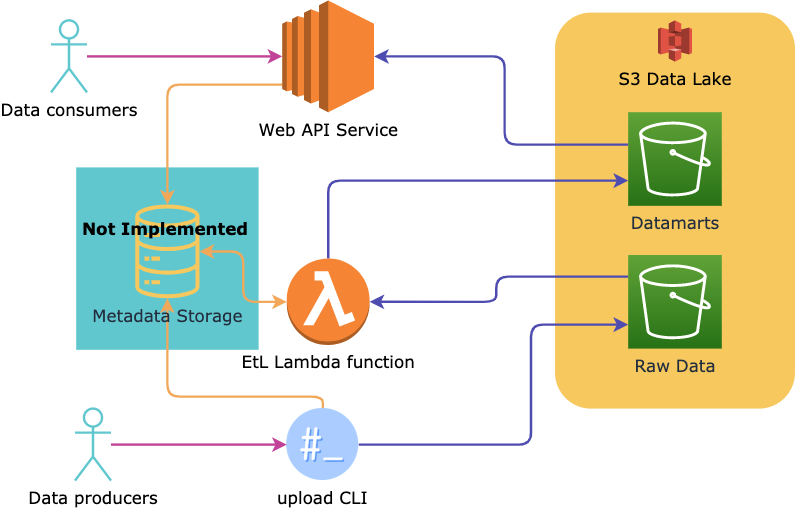

The diagram above was exported from draw.io. Its source (the exported page's mxGraphModel, read from the mxfile embedded in the PNG):
<mxGraphModel dx="1345" dy="872" grid="1" gridSize="10" guides="1" tooltips="1" connect="1" arrows="1" fold="1" page="1" pageScale="1" pageWidth="850" pageHeight="1100" math="0" shadow="0">
  <root>
    <mxCell id="0" />
    <mxCell id="1" parent="0" />
    <mxCell id="GsELcMoF9egPiYOHW6pT-28" value="" style="rounded=0;whiteSpace=wrap;html=1;strokeColor=#61C7CF;strokeWidth=2;fillColor=#61C7CF;gradientColor=none;" vertex="1" parent="1">
      <mxGeometry x="222" y="330" width="150" height="150" as="geometry" />
    </mxCell>
    <mxCell id="GsELcMoF9egPiYOHW6pT-5" value="" style="rounded=1;whiteSpace=wrap;html=1;strokeWidth=2;strokeColor=none;fillColor=#F6C85D;" vertex="1" parent="1">
      <mxGeometry x="620" y="200" width="200" height="330" as="geometry" />
    </mxCell>
    <mxCell id="GsELcMoF9egPiYOHW6pT-13" style="edgeStyle=orthogonalEdgeStyle;rounded=1;orthogonalLoop=1;jettySize=auto;html=1;strokeWidth=2;strokeColor=#4f4cb0;" edge="1" parent="1" source="GsELcMoF9egPiYOHW6pT-1" target="GsELcMoF9egPiYOHW6pT-3">
      <mxGeometry relative="1" as="geometry">
        <Array as="points">
          <mxPoint x="431" y="340" />
        </Array>
      </mxGeometry>
    </mxCell>
    <mxCell id="GsELcMoF9egPiYOHW6pT-25" style="edgeStyle=orthogonalEdgeStyle;rounded=1;orthogonalLoop=1;jettySize=auto;html=1;strokeWidth=2;startArrow=classic;startFill=1;strokeColor=#F1A85A;" edge="1" parent="1" source="GsELcMoF9egPiYOHW6pT-1" target="GsELcMoF9egPiYOHW6pT-23">
      <mxGeometry relative="1" as="geometry" />
    </mxCell>
    <mxCell id="GsELcMoF9egPiYOHW6pT-1" value="&lt;font style=&quot;font-size: 14px&quot; face=&quot;Verdana&quot;&gt;EtL Lambda function&lt;/font&gt;" style="outlineConnect=0;dashed=0;verticalLabelPosition=bottom;verticalAlign=top;align=center;html=1;shape=mxgraph.aws3.lambda_function;fillColor=#F58534;gradientColor=none;" vertex="1" parent="1">
      <mxGeometry x="396.5" y="405" width="69" height="72" as="geometry" />
    </mxCell>
    <mxCell id="GsELcMoF9egPiYOHW6pT-2" value="&lt;font style=&quot;font-size: 14px&quot; face=&quot;Verdana&quot;&gt;S3 Data Lake&lt;/font&gt;" style="outlineConnect=0;dashed=0;verticalLabelPosition=bottom;verticalAlign=top;align=center;html=1;shape=mxgraph.aws3.s3;fillColor=#E05243;gradientColor=none;" vertex="1" parent="1">
      <mxGeometry x="705.87" y="206.5" width="28.25" height="34.34" as="geometry" />
    </mxCell>
    <mxCell id="GsELcMoF9egPiYOHW6pT-16" style="edgeStyle=orthogonalEdgeStyle;rounded=1;orthogonalLoop=1;jettySize=auto;html=1;entryX=1;entryY=0.5;entryDx=0;entryDy=0;entryPerimeter=0;strokeWidth=2;strokeColor=#4F4CB0;" edge="1" parent="1" source="GsELcMoF9egPiYOHW6pT-3" target="GsELcMoF9egPiYOHW6pT-4">
      <mxGeometry relative="1" as="geometry">
        <Array as="points">
          <mxPoint x="578" y="310" />
          <mxPoint x="578" y="237" />
        </Array>
      </mxGeometry>
    </mxCell>
    <mxCell id="GsELcMoF9egPiYOHW6pT-3" value="&lt;font style=&quot;font-size: 14px&quot; face=&quot;Verdana&quot;&gt;Datamarts&lt;/font&gt;" style="outlineConnect=0;fontColor=#232F3E;gradientColor=#60A337;gradientDirection=north;fillColor=#277116;strokeColor=#ffffff;dashed=0;verticalLabelPosition=bottom;verticalAlign=top;align=center;html=1;fontSize=12;fontStyle=0;aspect=fixed;shape=mxgraph.aws4.resourceIcon;resIcon=mxgraph.aws4.s3;" vertex="1" parent="1">
      <mxGeometry x="680.99" y="283" width="78" height="78" as="geometry" />
    </mxCell>
    <mxCell id="GsELcMoF9egPiYOHW6pT-26" style="edgeStyle=orthogonalEdgeStyle;rounded=1;orthogonalLoop=1;jettySize=auto;html=1;startArrow=none;startFill=0;strokeWidth=2;strokeColor=#F1A85A;" edge="1" parent="1" source="GsELcMoF9egPiYOHW6pT-4" target="GsELcMoF9egPiYOHW6pT-23">
      <mxGeometry relative="1" as="geometry">
        <Array as="points">
          <mxPoint x="297" y="260" />
        </Array>
      </mxGeometry>
    </mxCell>
    <mxCell id="GsELcMoF9egPiYOHW6pT-4" value="&lt;font style=&quot;font-size: 14px&quot; face=&quot;Verdana&quot;&gt;Web API Service&lt;/font&gt;" style="outlineConnect=0;dashed=0;verticalLabelPosition=bottom;verticalAlign=top;align=center;html=1;shape=mxgraph.aws3.ec2;fillColor=#F58534;gradientColor=none;" vertex="1" parent="1">
      <mxGeometry x="392.75" y="190" width="76.5" height="93" as="geometry" />
    </mxCell>
    <mxCell id="GsELcMoF9egPiYOHW6pT-8" style="edgeStyle=orthogonalEdgeStyle;rounded=1;orthogonalLoop=1;jettySize=auto;html=1;entryX=1;entryY=0.5;entryDx=0;entryDy=0;entryPerimeter=0;strokeColor=#4F4CB0;strokeWidth=2;" edge="1" parent="1" source="GsELcMoF9egPiYOHW6pT-7" target="GsELcMoF9egPiYOHW6pT-1">
      <mxGeometry relative="1" as="geometry">
        <Array as="points">
          <mxPoint x="571" y="420" />
          <mxPoint x="571" y="441" />
        </Array>
      </mxGeometry>
    </mxCell>
    <mxCell id="GsELcMoF9egPiYOHW6pT-7" value="&lt;font style=&quot;font-size: 14px&quot; face=&quot;Verdana&quot;&gt;Raw Data&lt;/font&gt;" style="outlineConnect=0;fontColor=#232F3E;gradientColor=#60A337;gradientDirection=north;fillColor=#277116;strokeColor=#ffffff;dashed=0;verticalLabelPosition=bottom;verticalAlign=top;align=center;html=1;fontSize=12;fontStyle=0;aspect=fixed;shape=mxgraph.aws4.resourceIcon;resIcon=mxgraph.aws4.s3;" vertex="1" parent="1">
      <mxGeometry x="681" y="402" width="78" height="78" as="geometry" />
    </mxCell>
    <mxCell id="GsELcMoF9egPiYOHW6pT-10" style="edgeStyle=orthogonalEdgeStyle;rounded=1;orthogonalLoop=1;jettySize=auto;html=1;exitX=1;exitY=0.5;exitDx=0;exitDy=0;strokeWidth=2;strokeColor=#4F4CB0;" edge="1" parent="1" source="GsELcMoF9egPiYOHW6pT-9" target="GsELcMoF9egPiYOHW6pT-7">
      <mxGeometry relative="1" as="geometry">
        <Array as="points">
          <mxPoint x="600" y="560" />
          <mxPoint x="600" y="460" />
        </Array>
      </mxGeometry>
    </mxCell>
    <mxCell id="GsELcMoF9egPiYOHW6pT-24" style="edgeStyle=orthogonalEdgeStyle;rounded=1;orthogonalLoop=1;jettySize=auto;html=1;strokeWidth=2;strokeColor=#F1A85A;" edge="1" parent="1" source="GsELcMoF9egPiYOHW6pT-9" target="GsELcMoF9egPiYOHW6pT-23">
      <mxGeometry relative="1" as="geometry">
        <Array as="points">
          <mxPoint x="427" y="520" />
          <mxPoint x="297" y="520" />
        </Array>
      </mxGeometry>
    </mxCell>
    <mxCell id="GsELcMoF9egPiYOHW6pT-9" value="&lt;font style=&quot;font-size: 14px&quot; face=&quot;Verdana&quot;&gt;upload CLI&lt;/font&gt;" style="shape=image;html=1;verticalAlign=top;verticalLabelPosition=bottom;labelBackgroundColor=#ffffff;imageAspect=0;aspect=fixed;image=https://cdn4.iconfinder.com/data/icons/macaron-1/48/gksu-root-terminal-128.png" vertex="1" parent="1">
      <mxGeometry x="396.5" y="530" width="60" height="60" as="geometry" />
    </mxCell>
    <mxCell id="GsELcMoF9egPiYOHW6pT-19" style="edgeStyle=orthogonalEdgeStyle;rounded=0;orthogonalLoop=1;jettySize=auto;html=1;strokeWidth=2;strokeColor=#C04397;" edge="1" parent="1" source="GsELcMoF9egPiYOHW6pT-17" target="GsELcMoF9egPiYOHW6pT-4">
      <mxGeometry relative="1" as="geometry" />
    </mxCell>
    <mxCell id="GsELcMoF9egPiYOHW6pT-17" value="&lt;font style=&quot;font-size: 14px&quot; face=&quot;Verdana&quot;&gt;Data consumers&lt;/font&gt;" style="shape=umlActor;verticalLabelPosition=bottom;verticalAlign=top;html=1;outlineConnect=0;strokeColor=#61C7CF;strokeWidth=2;" vertex="1" parent="1">
      <mxGeometry x="200" y="206.5" width="30" height="60" as="geometry" />
    </mxCell>
    <mxCell id="GsELcMoF9egPiYOHW6pT-21" style="edgeStyle=orthogonalEdgeStyle;rounded=0;orthogonalLoop=1;jettySize=auto;html=1;strokeWidth=2;strokeColor=#C04397;" edge="1" parent="1" source="GsELcMoF9egPiYOHW6pT-20" target="GsELcMoF9egPiYOHW6pT-9">
      <mxGeometry relative="1" as="geometry" />
    </mxCell>
    <mxCell id="GsELcMoF9egPiYOHW6pT-20" value="&lt;font style=&quot;font-size: 14px&quot; face=&quot;Verdana&quot;&gt;Data producers&lt;/font&gt;" style="shape=umlActor;verticalLabelPosition=bottom;verticalAlign=top;html=1;outlineConnect=0;strokeColor=#61C7CF;strokeWidth=2;" vertex="1" parent="1">
      <mxGeometry x="220" y="530" width="30" height="60" as="geometry" />
    </mxCell>
    <mxCell id="GsELcMoF9egPiYOHW6pT-23" value="&lt;font style=&quot;font-size: 14px&quot; face=&quot;Verdana&quot;&gt;Metadata Storage&lt;/font&gt;" style="outlineConnect=0;fontColor=#232F3E;strokeColor=none;dashed=0;verticalLabelPosition=bottom;verticalAlign=top;align=center;html=1;fontSize=12;fontStyle=0;aspect=fixed;pointerEvents=1;shape=mxgraph.aws4.iot_analytics_data_store;fillColor=#f6c85d;" vertex="1" parent="1">
      <mxGeometry x="270.0000000000001" y="360" width="54" height="78" as="geometry" />
    </mxCell>
    <mxCell id="GsELcMoF9egPiYOHW6pT-29" value="&lt;b style=&quot;font-family: &amp;#34;verdana&amp;#34; ; font-size: 14px&quot;&gt;Not Implemented&lt;/b&gt;" style="text;html=1;align=center;verticalAlign=middle;resizable=0;points=[];autosize=1;" vertex="1" parent="1">
      <mxGeometry x="220" y="370" width="150" height="20" as="geometry" />
    </mxCell>
  </root>
</mxGraphModel>